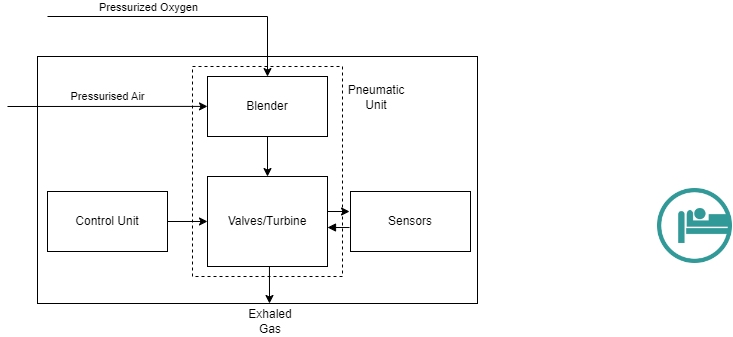

The diagram above was exported from draw.io. Its source (the exported page's mxGraphModel, read from the mxfile embedded in the PNG):
<mxGraphModel dx="1434" dy="756" grid="0" gridSize="10" guides="1" tooltips="1" connect="0" arrows="0" fold="1" page="1" pageScale="1" pageWidth="827" pageHeight="1169" math="0" shadow="0">
  <root>
    <mxCell id="0" />
    <mxCell id="1" parent="0" />
    <mxCell id="2" value="" style="rounded=0;whiteSpace=wrap;html=1;" vertex="1" parent="1">
      <mxGeometry x="46" y="243" width="440" height="247" as="geometry" />
    </mxCell>
    <mxCell id="3" value="Blender" style="rounded=0;whiteSpace=wrap;html=1;" vertex="1" parent="1">
      <mxGeometry x="216" y="263" width="120" height="60" as="geometry" />
    </mxCell>
    <mxCell id="4" value="Valves/Turbine" style="rounded=0;whiteSpace=wrap;html=1;" vertex="1" parent="1">
      <mxGeometry x="216" y="363" width="120" height="90" as="geometry" />
    </mxCell>
    <mxCell id="5" value="Control Unit" style="rounded=0;whiteSpace=wrap;html=1;" vertex="1" parent="1">
      <mxGeometry x="56" y="378" width="120" height="60" as="geometry" />
    </mxCell>
    <mxCell id="6" value="" style="rounded=0;whiteSpace=wrap;html=1;dashed=1;fillColor=none;" vertex="1" parent="1">
      <mxGeometry x="201" y="253" width="150" height="210" as="geometry" />
    </mxCell>
    <mxCell id="7" value="Sensors" style="rounded=0;whiteSpace=wrap;html=1;" vertex="1" parent="1">
      <mxGeometry x="359" y="378" width="120" height="60" as="geometry" />
    </mxCell>
    <mxCell id="8" value="" style="endArrow=classic;html=1;rounded=0;entryX=0.1;entryY=0.19;entryDx=0;entryDy=0;entryPerimeter=0;" edge="1" target="6" parent="1">
      <mxGeometry width="50" height="50" relative="1" as="geometry">
        <mxPoint x="16" y="293" as="sourcePoint" />
        <mxPoint x="256" y="363" as="targetPoint" />
      </mxGeometry>
    </mxCell>
    <mxCell id="9" value="Pressurised Air" style="edgeLabel;html=1;align=center;verticalAlign=middle;resizable=0;points=[];" vertex="1" connectable="0" parent="8">
      <mxGeometry x="-0.27" y="1" relative="1" as="geometry">
        <mxPoint x="27" y="-9" as="offset" />
      </mxGeometry>
    </mxCell>
    <mxCell id="10" value="Pneumatic Unit" style="text;html=1;strokeColor=none;fillColor=none;align=center;verticalAlign=middle;whiteSpace=wrap;rounded=0;" vertex="1" parent="1">
      <mxGeometry x="355" y="269" width="60" height="30" as="geometry" />
    </mxCell>
    <mxCell id="11" value="" style="endArrow=classic;html=1;rounded=0;entryX=0.5;entryY=0.048;entryDx=0;entryDy=0;entryPerimeter=0;" edge="1" target="6" parent="1">
      <mxGeometry width="50" height="50" relative="1" as="geometry">
        <mxPoint x="56" y="203" as="sourcePoint" />
        <mxPoint x="256" y="363" as="targetPoint" />
        <Array as="points">
          <mxPoint x="276" y="203" />
        </Array>
      </mxGeometry>
    </mxCell>
    <mxCell id="12" value="Pressurized Oxygen" style="edgeLabel;html=1;align=center;verticalAlign=middle;resizable=0;points=[];" vertex="1" connectable="0" parent="11">
      <mxGeometry x="0.1568" y="1" relative="1" as="geometry">
        <mxPoint x="-62" y="-9" as="offset" />
      </mxGeometry>
    </mxCell>
    <mxCell id="13" value="" style="endArrow=classic;html=1;rounded=0;exitX=1;exitY=0.5;exitDx=0;exitDy=0;entryX=0.1;entryY=0.738;entryDx=0;entryDy=0;entryPerimeter=0;" edge="1" source="5" target="6" parent="1">
      <mxGeometry width="50" height="50" relative="1" as="geometry">
        <mxPoint x="206" y="413" as="sourcePoint" />
        <mxPoint x="256" y="363" as="targetPoint" />
      </mxGeometry>
    </mxCell>
    <mxCell id="14" value="" style="endArrow=classic;html=1;rounded=0;exitX=0.5;exitY=0.333;exitDx=0;exitDy=0;exitPerimeter=0;entryX=0.5;entryY=0.524;entryDx=0;entryDy=0;entryPerimeter=0;" edge="1" source="6" target="6" parent="1">
      <mxGeometry width="50" height="50" relative="1" as="geometry">
        <mxPoint x="206" y="413" as="sourcePoint" />
        <mxPoint x="256" y="363" as="targetPoint" />
      </mxGeometry>
    </mxCell>
    <mxCell id="15" value="" style="endArrow=classic;html=1;rounded=0;entryX=0.017;entryY=0.317;entryDx=0;entryDy=0;entryPerimeter=0;" edge="1" parent="1">
      <mxGeometry width="50" height="50" relative="1" as="geometry">
        <mxPoint x="336" y="398" as="sourcePoint" />
        <mxPoint x="358.0400000000002" y="398.02" as="targetPoint" />
      </mxGeometry>
    </mxCell>
    <mxCell id="16" value="" style="endArrow=none;html=1;rounded=0;entryX=0.017;entryY=0.317;entryDx=0;entryDy=0;entryPerimeter=0;startArrow=block;startFill=1;endFill=0;" edge="1" parent="1">
      <mxGeometry width="50" height="50" relative="1" as="geometry">
        <mxPoint x="336" y="414" as="sourcePoint" />
        <mxPoint x="358.0400000000002" y="414.02" as="targetPoint" />
      </mxGeometry>
    </mxCell>
    <mxCell id="17" value="" style="endArrow=classic;html=1;rounded=0;exitX=0.513;exitY=0.952;exitDx=0;exitDy=0;exitPerimeter=0;" edge="1" source="6" parent="1">
      <mxGeometry width="50" height="50" relative="1" as="geometry">
        <mxPoint x="276" y="530" as="sourcePoint" />
        <mxPoint x="278" y="490" as="targetPoint" />
      </mxGeometry>
    </mxCell>
    <mxCell id="18" value="Exhaled Gas" style="text;html=1;strokeColor=none;fillColor=none;align=center;verticalAlign=middle;whiteSpace=wrap;rounded=0;" vertex="1" parent="1">
      <mxGeometry x="249" y="493" width="60" height="30" as="geometry" />
    </mxCell>
    <mxCell id="19" value="" style="shape=image;html=1;verticalAlign=top;verticalLabelPosition=bottom;labelBackgroundColor=#ffffff;imageAspect=0;aspect=fixed;image=https://cdn4.iconfinder.com/data/icons/medical-14/512/8-128.png" vertex="1" parent="1">
      <mxGeometry x="666" y="375" width="75" height="75" as="geometry" />
    </mxCell>
  </root>
</mxGraphModel>